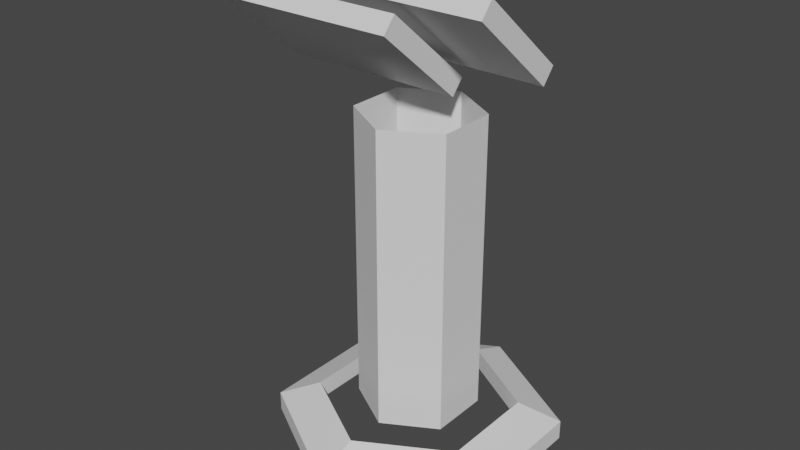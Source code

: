 # Source: InfoStand.blend  (saved by Blender 2.83.18; exported with 4.5.12 LTS)
import bpy
from mathutils import Matrix  # noqa: F401  (used for matrix-valued properties, if any)

bpy.ops.wm.read_factory_settings(use_empty=True)
scene = bpy.context.scene
scene.name = 'Scene'

# ---- collections
col_helpers = bpy.data.collections.new('Helpers'); scene.collection.children.link(col_helpers)

# ---- world
world_world = bpy.data.worlds.new('World'); scene.world = world_world
world_world.use_nodes = True; world_world.node_tree.nodes.clear()
_N = world_world.node_tree.nodes; _L = world_world.node_tree.links
n0 = _N.new('ShaderNodeOutputWorld'); n0.name = 'World Output'; n0.location = (300, 300)
n1 = _N.new('ShaderNodeBackground'); n1.name = 'Background'; n1.location = (10, 300)
n1.inputs[0].default_value = (0.05088, 0.05088, 0.05088, 1.0)
_L.new(n1.outputs[0], n0.inputs[0])
n0.is_active_output = True
world_world.color = (0.05088, 0.05088, 0.05088)
world_world.use_sun_shadow = False
world_world.sun_shadow_jitter_overblur = 0.0

# ---- meshes
me_circle = bpy.data.meshes.new('Circle')
me_circle.from_pydata([(0.0, 1.0, 0.1828), (-0.866, 0.5, 0.1828), (-0.866, -0.5, 0.1828), (8.742e-08, -1.0, 0.1828), (0.866, -0.5, 0.1828), (0.866, 0.5, 0.1828), (-0.866, 0.5, 0.3828), (-0.866, -0.5, 0.3828), (8.742e-08, -1.0, 0.3828), (0.866, -0.5, 0.3828), (0.866, 0.5, 0.3828), (0.0, 1.0, 0.3828), (-1.235, 0.7128, 0.003985), (0.0, 1.426, 0.003985), (-1.235, -0.7128, 0.003985), (8.742e-08, -1.426, 0.003985), (1.235, -0.7128, 0.003985), (1.235, 0.7128, 0.003985), (-1.235, 0.7128, 0.204), (0.0, 1.426, 0.204), (-1.235, -0.7128, 0.204), (8.742e-08, -1.426, 0.204), (1.235, -0.7128, 0.204), (1.235, 0.7128, 0.204), (0.0, 1.0, -0.2874)], [], [(1, 2, 14, 12), (11, 10, 23, 19), (4, 5, 17, 16), (7, 6, 18, 20), (0, 1, 12, 13), (10, 9, 22, 23), (17, 13, 19, 23), (15, 16, 22, 21), (12, 14, 20, 18), (16, 17, 23, 22), (14, 15, 21, 20), (13, 12, 18, 19), (8, 7, 20, 21), (5, 0, 13, 17), (2, 3, 15, 14), (9, 8, 21, 22), (6, 11, 19, 18), (3, 4, 16, 15), (3, 8, 9, 4), (2, 7, 8, 3), (1, 6, 7, 2), (0, 11, 6, 1), (5, 10, 11, 0), (4, 9, 10, 5)])
_uv = me_circle.uv_layers.new(name='UVMap')
_uv.uv.foreach_set('vector', [0.0, 0.0, 0.0, 0.0, 0.0, 0.0, 0.0, 0.0, 0.0, 0.0, 0.0, 0.0, 0.0, 0.0, 0.0, 0.0, 0.0, 0.0, 0.0, 0.0, 0.0, 0.0, 0.0, 0.0, 0.0, 0.0, 0.0, 0.0, 0.0, 0.0, 0.0, 0.0, 0.0, 0.0, 0.0, 0.0, 0.0, 0.0, 0.0, 0.0, 0.0, 0.0, 0.0, 0.0, 0.0, 0.0, 0.0, 0.0, 0.0, 0.0, 0.0, 0.0, 0.0, 0.0, 0.0, 0.0, 0.0, 0.0, 0.0, 0.0, 0.0, 0.0, 0.0, 0.0, 0.0, 0.0, 0.0, 0.0, 0.0, 0.0, 0.0, 0.0, 0.0, 0.0, 0.0, 0.0, 0.0, 0.0, 0.0, 0.0, 0.0, 0.0, 0.0, 0.0, 0.0, 0.0, 0.0, 0.0, 0.0, 0.0, 0.0, 0.0, 0.0, 0.0, 0.0, 0.0, 0.0, 0.0, 0.0, 0.0, 0.0, 0.0, 0.0, 0.0, 0.0, 0.0, 0.0, 0.0, 0.0, 0.0, 0.0, 0.0, 0.0, 0.0, 0.0, 0.0, 0.0, 0.0, 0.0, 0.0, 0.0, 0.0, 0.0, 0.0, 0.0, 0.0, 0.0, 0.0, 0.0, 0.0, 0.0, 0.0, 0.0, 0.0, 0.0, 0.0, 0.0, 0.0, 0.0, 0.0, 0.0, 0.0, 0.0, 0.0, 0.0, 0.0, 0.0, 0.0, 0.0, 0.0, 0.0, 0.0, 0.0, 0.0, 0.0, 0.0, 0.0, 0.0, 0.0, 0.0, 0.0, 0.0, 0.0, 0.0, 0.0, 0.0, 0.0, 0.0, 0.0, 0.0, 0.0, 0.0, 0.0, 0.0, 0.0, 0.0, 0.0, 0.0, 0.0, 0.0, 0.0, 0.0, 0.0, 0.0, 0.0, 0.0, 0.0, 0.0, 0.0, 0.0, 0.0, 0.0])
me_circle.use_remesh_fix_poles = True
me_circle.use_remesh_preserve_attributes = False
me_circle.use_mirror_vertex_groups = False
me_circle.update()
me_cube = bpy.data.meshes.new('Cube')
me_cube.from_pydata([(-1.0, -1.0, -1.0), (-1.0, -1.0, 1.0), (-1.0, 1.0, -1.0), (-1.0, 1.0, 1.0), (1.0, -1.0, -1.0), (1.0, -1.0, 1.0), (1.0, 1.0, -1.0), (1.0, 1.0, 1.0)], [], [(0, 1, 3, 2), (2, 3, 7, 6), (6, 7, 5, 4), (4, 5, 1, 0), (2, 6, 4, 0), (7, 3, 1, 5)])
_uv = me_cube.uv_layers.new(name='UVMap')
_uv.uv.foreach_set('vector', [0.375, 0.0, 0.625, 0.0, 0.625, 0.25, 0.375, 0.25, 0.375, 0.25, 0.625, 0.25, 0.625, 0.5, 0.375, 0.5, 0.375, 0.5, 0.625, 0.5, 0.625, 0.75, 0.375, 0.75, 0.375, 0.75, 0.625, 0.75, 0.625, 1.0, 0.375, 1.0, 0.125, 0.5, 0.375, 0.5, 0.375, 0.75, 0.125, 0.75, 0.625, 0.5, 0.875, 0.5, 0.875, 0.75, 0.625, 0.75])
me_cube.use_remesh_fix_poles = True
me_cube.use_remesh_preserve_attributes = False
me_cube.use_mirror_vertex_groups = False
me_cube.update()
me_cube_001 = bpy.data.meshes.new('Cube.001')
me_cube_001.from_pydata([(-1.1, -1.0, -1.0), (-1.1, -1.0, 1.0), (-1.1, 1.0, -1.0), (-1.1, 1.0, 1.0), (0.2, -1.0, -1.0), (0.2, -1.0, 1.0), (0.2, 1.0, -1.0), (0.2, 1.0, 1.0), (-1.7, 1.0, -1.0), (-1.7, -1.0, -1.0), (-1.7, -1.0, 1.0), (-1.7, 1.0, 1.0), (-1.1, -1.0, 4.0), (-1.1, 1.0, 4.0), (-1.7, -1.0, 4.0), (-1.7, 1.0, 4.0)], [], [(1, 3, 13, 12), (2, 3, 7, 6), (6, 7, 5, 4), (4, 5, 1, 0), (2, 6, 4, 0), (7, 3, 1, 5), (9, 10, 11, 8), (2, 0, 9, 8), (3, 2, 8, 11), (0, 1, 10, 9), (12, 13, 15, 14), (3, 11, 15, 13), (11, 10, 14, 15), (10, 1, 12, 14)])
_uv = me_cube_001.uv_layers.new(name='UVMap')
_uv.uv.foreach_set('vector', [0.875, 0.75, 0.875, 0.5, 0.875, 0.5, 0.875, 0.75, 0.375, 0.25, 0.625, 0.25, 0.625, 0.5, 0.375, 0.5, 0.375, 0.5, 0.625, 0.5, 0.625, 0.75, 0.375, 0.75, 0.375, 0.75, 0.625, 0.75, 0.625, 1.0, 0.375, 1.0, 0.125, 0.5, 0.375, 0.5, 0.375, 0.75, 0.125, 0.75, 0.625, 0.5, 0.875, 0.5, 0.875, 0.75, 0.625, 0.75, 0.375, 0.0, 0.625, 0.0, 0.625, 0.25, 0.375, 0.25, 0.125, 0.5, 0.125, 0.75, 0.125, 0.75, 0.125, 0.5, 0.625, 0.25, 0.375, 0.25, 0.375, 0.25, 0.625, 0.25, 0.375, 1.0, 0.625, 1.0, 0.625, 1.0, 0.375, 1.0, 0.875, 0.75, 0.875, 0.5, 0.875, 0.5, 0.875, 0.75, 0.625, 0.25, 0.625, 0.25, 0.625, 0.25, 0.625, 0.25, 0.625, 0.25, 0.625, 0.0, 0.625, 0.0, 0.625, 0.25, 0.625, 1.0, 0.625, 1.0, 0.625, 1.0, 0.625, 1.0])
me_cube_001.use_remesh_fix_poles = True
me_cube_001.use_remesh_preserve_attributes = False
me_cube_001.use_mirror_vertex_groups = False
me_cube_001.update()
me_circle_002 = bpy.data.meshes.new('Circle.002')
me_circle_002.from_pydata([(0.0, 0.6, 0.3555), (-0.5196, 0.3, 0.3555), (-0.5196, -0.3, 0.3555), (5.245e-08, -0.6, 0.3555), (0.5196, -0.3, 0.3555), (0.5196, 0.3, 0.3555), (0.0, 0.6, 0.3555), (-0.5196, 0.3, 0.3555), (-0.5196, -0.3, 0.3555), (5.245e-08, -0.6, 0.3555), (0.5196, -0.3, 0.3555), (0.5196, 0.3, 0.3555), (-0.5196, -0.3, 0.3555), (5.245e-08, -0.6, 0.3555), (0.0, 0.6, 3.395), (-0.5196, 0.3, 3.395), (-0.5196, -0.3, 3.395), (5.245e-08, -0.6, 3.395), (0.5196, -0.3, 3.395), (0.5196, 0.3, 3.395), (-0.5196, -0.3, 3.395), (5.245e-08, -0.6, 3.395)], [], [(0, 1, 7, 6), (5, 0, 6, 11), (3, 4, 10, 9), (1, 2, 8, 7), (4, 5, 11, 10), (2, 3, 9, 8), (8, 9, 13, 12), (11, 6, 14, 19), (9, 10, 18, 17), (12, 13, 21, 20), (7, 8, 16, 15), (10, 11, 19, 18), (6, 7, 15, 14)])
_uv = me_circle_002.uv_layers.new(name='UVMap')
_uv.uv.foreach_set('vector', [0.0, 0.0, 0.0, 0.0, 0.0, 0.0, 0.0, 0.0, 0.0, 0.0, 0.0, 0.0, 0.0, 0.0, 0.0, 0.0, 0.0, 0.0, 0.0, 0.0, 0.0, 0.0, 0.0, 0.0, 0.0, 0.0, 0.0, 0.0, 0.0, 0.0, 0.0, 0.0, 0.0, 0.0, 0.0, 0.0, 0.0, 0.0, 0.0, 0.0, 0.0, 0.0, 0.0, 0.0, 0.0, 0.0, 0.0, 0.0, 0.0, 0.0, 0.0, 0.0, 0.0, 0.0, 0.0, 0.0, 0.0, 0.0, 0.0, 0.0, 0.0, 0.0, 0.0, 0.0, 0.0, 0.0, 0.0, 0.0, 0.0, 0.0, 0.0, 0.0, 0.0, 0.0, 0.0, 0.0, 0.0, 0.0, 0.0, 0.0, 0.0, 0.0, 0.0, 0.0, 0.0, 0.0, 0.0, 0.0, 0.0, 0.0, 0.0, 0.0, 0.0, 0.0, 0.0, 0.0, 0.0, 0.0, 0.0, 0.0, 0.0, 0.0, 0.0, 0.0])
me_circle_002.use_remesh_fix_poles = True
me_circle_002.use_remesh_preserve_attributes = False
me_circle_002.use_mirror_vertex_groups = False
me_circle_002.update()
me_sizeheight_1_80 = bpy.data.meshes.new('SizeHeight_1_80')
me_sizeheight_1_80.from_pydata([(0.3, -0.2, 1.8), (0.3, -0.2, 0.0), (-0.3, -0.2, 1.8), (-0.3, -0.2, 0.0), (0.3, -1.311e-08, 1.8), (0.3, -1.311e-08, 0.0), (-0.3, 1.311e-08, 1.8), (-0.3, 1.311e-08, 0.0)], [], [(0, 4, 6, 2), (3, 2, 6, 7), (7, 6, 4, 5), (5, 1, 3, 7), (1, 0, 2, 3), (5, 4, 0, 1)])
_uv = me_sizeheight_1_80.uv_layers.new(name='UVMap')
_uv.uv.foreach_set('vector', [0.625, 0.5, 0.875, 0.5, 0.875, 0.75, 0.625, 0.75, 0.375, 0.75, 0.625, 0.75, 0.625, 1.0, 0.375, 1.0, 0.375, 0.0, 0.625, 0.0, 0.625, 0.25, 0.375, 0.25, 0.125, 0.5, 0.375, 0.5, 0.375, 0.75, 0.125, 0.75, 0.375, 0.5, 0.625, 0.5, 0.625, 0.75, 0.375, 0.75, 0.375, 0.25, 0.625, 0.25, 0.625, 0.5, 0.375, 0.5])
me_sizeheight_1_80.use_remesh_preserve_volume = False
me_sizeheight_1_80.use_remesh_preserve_attributes = False
me_sizeheight_1_80.use_mirror_vertex_groups = False
me_sizeheight_1_80.update()

# ---- objects
ob_base = bpy.data.objects.new('Base', me_circle)
ob_sign = bpy.data.objects.new('Sign', me_cube)
ob_buttonbase = bpy.data.objects.new('ButtonBase', me_cube_001)
ob_basestand = bpy.data.objects.new('BaseStand', me_circle_002)
ob_sizeheight_1_80 = bpy.data.objects.new('SizeHeight_1_80', me_sizeheight_1_80)
ob_suzanne = bpy.data.objects.new('Suzanne', None)
ob_textforward = bpy.data.objects.new('TextForward', None)
ob_textright = bpy.data.objects.new('TextRight', None)
ob_textup = bpy.data.objects.new('TextUp', None)
ob_cube = bpy.data.objects.new('Cube', None)

# ---- transforms, parenting, visibility, modifiers, constraints
ob_base.location = (0.0, 0.0, 0.0)
ob_base.lineart.crease_threshold = 0.0
ob_sign.location = (0.0, 0.0, 4.192)
ob_sign.rotation_euler = (-0.6981, -0.0, 0.0)
ob_sign.scale = (1.0, 0.6, 0.1)
ob_sign.lineart.crease_threshold = 0.0
ob_buttonbase.location = (0.0, -0.1928, 3.963)
ob_buttonbase.rotation_euler = (-0.6981, -0.0, 0.0)
ob_buttonbase.scale = (1.0, 0.6, 0.1)
ob_buttonbase.lineart.crease_threshold = 0.0
ob_basestand.location = (0.0, 0.0, 0.0)
ob_basestand.lineart.crease_threshold = 0.0
ob_sizeheight_1_80.location = (0.0, 0.0, 0.0)
ob_sizeheight_1_80.lock_rotations_4d = False
ob_sizeheight_1_80.empty_display_type = 'ARROWS'
ob_sizeheight_1_80.lineart.crease_threshold = 0.0
ob_suzanne.location = (0.0, 0.0, 0.0)
ob_textforward.location = (0.0, 0.0, 0.0)
ob_textright.location = (0.0, 0.0, 0.0)
ob_textup.location = (0.0, 0.0, 0.0)
ob_cube.location = (0.0, 0.0, 0.0)

# ---- collection membership
scene.collection.objects.link(ob_base)
scene.collection.objects.link(ob_sign)
scene.collection.objects.link(ob_buttonbase)
scene.collection.objects.link(ob_basestand)
col_helpers.objects.link(ob_sizeheight_1_80)
col_helpers.objects.link(ob_suzanne)
col_helpers.objects.link(ob_textforward)
col_helpers.objects.link(ob_textright)
col_helpers.objects.link(ob_textup)
col_helpers.objects.link(ob_cube)
def _layer_coll(name, lc=None):
    lc = lc or bpy.context.view_layer.layer_collection
    for c in lc.children:
        if c.name == name: return c
        r = _layer_coll(name, c)
        if r: return r
_layer_coll('Helpers').exclude = True

# ---- scene / render settings (as saved in the file)
scene.frame_start = 1; scene.frame_end = 250; scene.frame_set(5)
scene.render.engine = 'BLENDER_EEVEE_NEXT'
scene.cycles.use_denoising = False
scene.cycles.samples = 128
scene.cycles.sampling_pattern = 'TABULATED_SOBOL'
scene.cycles.use_adaptive_sampling = False
scene.cycles.use_light_tree = False
scene.view_settings.view_transform = 'Filmic'
bpy.context.view_layer.update()

# ---- added for rendering (the .blend has no active camera and no usable light): camera, sun
cam_auto = bpy.data.cameras.new('AutoCamera')
cam_auto.lens = 50.0
cam_auto.sensor_width = 36.0
cam_auto.clip_end = 1000.0
ob_auto_camera = bpy.data.objects.new('AutoCamera', cam_auto)
scene.collection.objects.link(ob_auto_camera)
ob_auto_camera.location = (5.70344, -7.12341, 6.93262)
ob_auto_camera.rotation_euler = (1.09748, -7.21219e-08, 0.694738)
scene.camera = ob_auto_camera
light_auto_sun = bpy.data.lights.new('AutoSun', 'SUN')
light_auto_sun.energy = 3.0
light_auto_sun.angle = 0.0523599
ob_auto_sun = bpy.data.objects.new('AutoSun', light_auto_sun)
scene.collection.objects.link(ob_auto_sun)
ob_auto_sun.rotation_euler = (0.872665, 0.174533, 0.523599)
bpy.context.view_layer.update()
